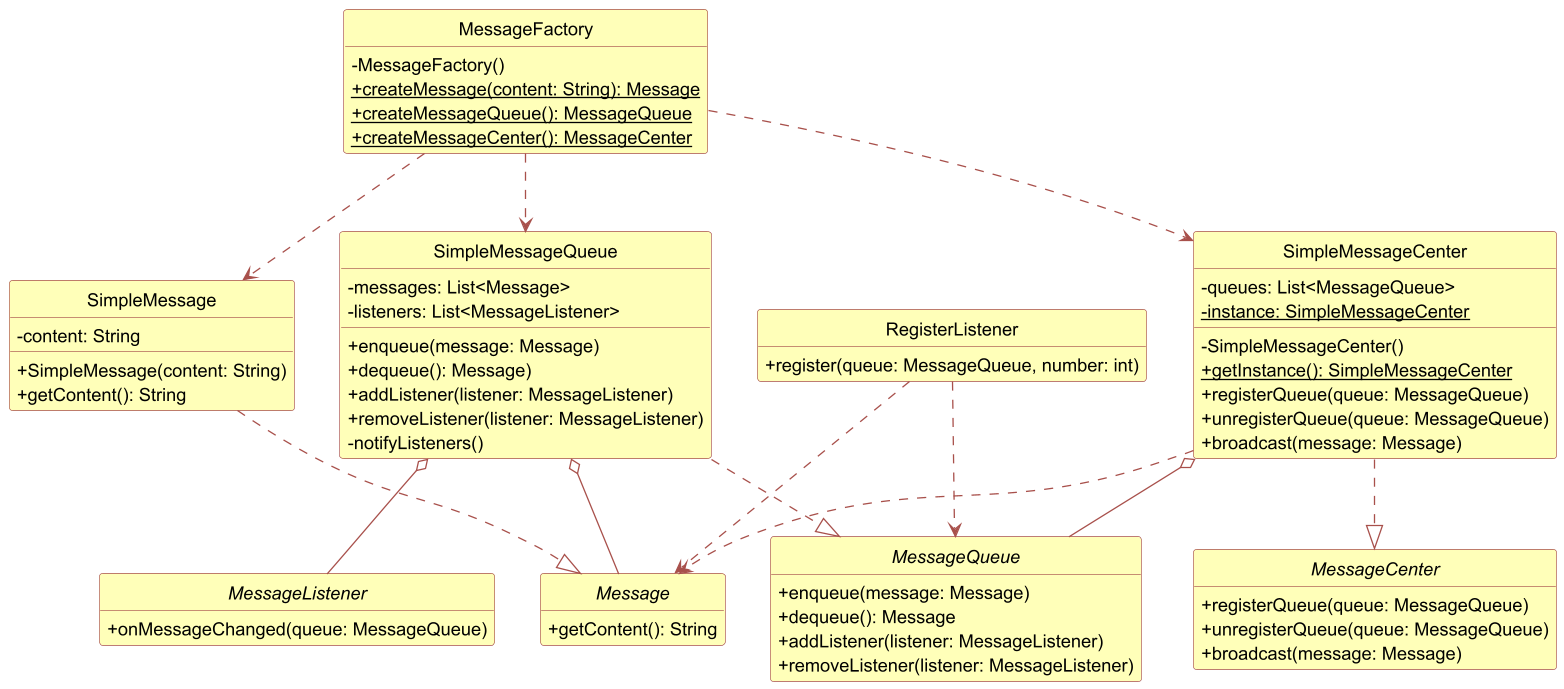

The diagram above was rendered by PlantUML. Its source (embedded in the PNG):
@startuml
!define YELLOW_BOX #FFFFB9
!define RED_LINE #A8504B

skinparam classAttributeIconSize 0
hide empty members

skinparam class {
    BackgroundColor YELLOW_BOX
    BorderColor RED_LINE
    ArrowColor RED_LINE
}

skinparam interface {
    BackgroundColor YELLOW_BOX
    BorderColor RED_LINE
}

hide circle

interface Message {
    + getContent(): String
}

interface MessageQueue {
    + enqueue(message: Message)
    + dequeue(): Message
    + addListener(listener: MessageListener)
    + removeListener(listener: MessageListener)
}

interface MessageListener {
    + onMessageChanged(queue: MessageQueue)
}

class RegisterListener {
    + register(queue: MessageQueue, number: int)
}

class SimpleMessageQueue {
    - messages: List<Message>
    - listeners: List<MessageListener>
    + enqueue(message: Message)
    + dequeue(): Message)
    + addListener(listener: MessageListener)
    + removeListener(listener: MessageListener)
    - notifyListeners()
}

class SimpleMessageCenter {
    - queues: List<MessageQueue>
    - {static} instance: SimpleMessageCenter
    - SimpleMessageCenter()
    + {static} getInstance(): SimpleMessageCenter
    + registerQueue(queue: MessageQueue)
    + unregisterQueue(queue: MessageQueue)
    + broadcast(message: Message)
}

interface MessageCenter {
    + registerQueue(queue: MessageQueue)
    + unregisterQueue(queue: MessageQueue)
    + broadcast(message: Message)
}

class MessageFactory {
    - MessageFactory()
    + {static} createMessage(content: String): Message
    + {static} createMessageQueue(): MessageQueue
    + {static} createMessageCenter(): MessageCenter
}

class SimpleMessage {
    - content: String
    + SimpleMessage(content: String)
    + getContent(): String
}

SimpleMessage ..|> Message
SimpleMessageQueue ..|> MessageQueue
SimpleMessageCenter ..|> MessageCenter

RegisterListener ..> MessageQueue
RegisterListener ..> Message

SimpleMessageCenter o-- MessageQueue
SimpleMessageCenter ..> Message

SimpleMessageQueue o-- Message
SimpleMessageQueue o-- MessageListener

MessageFactory ..> SimpleMessage
MessageFactory ..> SimpleMessageQueue
MessageFactory ..> SimpleMessageCenter
@enduml